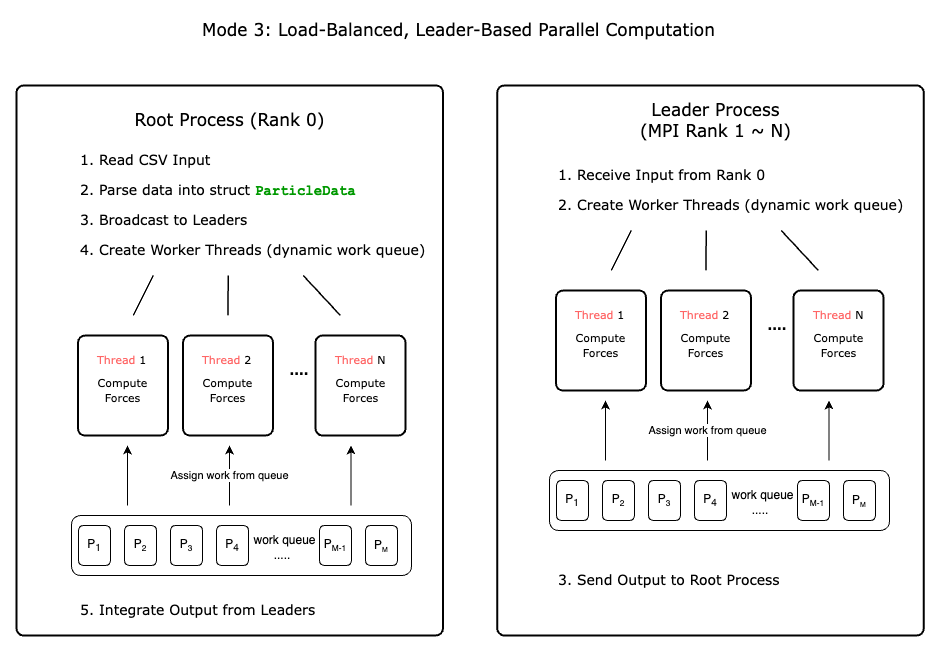

The diagram above was exported from draw.io. Its source (the exported page's mxGraphModel, read from the mxfile embedded in the PNG):
<mxGraphModel dx="1380" dy="873" grid="1" gridSize="10" guides="1" tooltips="1" connect="1" arrows="1" fold="1" page="1" pageScale="1" pageWidth="850" pageHeight="1100" math="0" shadow="0">
  <root>
    <mxCell id="0" />
    <mxCell id="1" parent="0" />
    <mxCell id="WoBoB5QxkLVpwnu-l5v5-1" value="&lt;div&gt;&lt;font face=&quot;Verdana&quot;&gt;&lt;br&gt;&lt;/font&gt;&lt;/div&gt;" style="rounded=1;whiteSpace=wrap;html=1;absoluteArcSize=1;arcSize=14;strokeWidth=2;align=center;" parent="1" vertex="1">
      <mxGeometry x="212" y="110" width="426.5" height="550" as="geometry" />
    </mxCell>
    <mxCell id="WoBoB5QxkLVpwnu-l5v5-2" value="&lt;font style=&quot;font-size: 14px;&quot; face=&quot;Verdana&quot;&gt;1. Read CSV Input&lt;/font&gt;" style="text;html=1;align=left;verticalAlign=middle;whiteSpace=wrap;rounded=0;" parent="1" vertex="1">
      <mxGeometry x="273.5" y="170" width="140" height="30" as="geometry" />
    </mxCell>
    <mxCell id="WoBoB5QxkLVpwnu-l5v5-3" value="&lt;font style=&quot;font-size: 14px;&quot; face=&quot;Verdana&quot;&gt;2. Parse data into struct &lt;/font&gt;&lt;font color=&quot;#009900&quot; face=&quot;Courier New&quot; style=&quot;font-size: 14px;&quot;&gt;&lt;b&gt;ParticleData&lt;/b&gt;&lt;/font&gt;" style="text;html=1;align=left;verticalAlign=middle;whiteSpace=wrap;rounded=0;" parent="1" vertex="1">
      <mxGeometry x="273.5" y="200" width="280" height="30" as="geometry" />
    </mxCell>
    <mxCell id="WoBoB5QxkLVpwnu-l5v5-4" value="&lt;font style=&quot;font-size: 14px;&quot; face=&quot;Verdana&quot;&gt;3. Broadcast to Leaders&lt;/font&gt;" style="text;html=1;align=left;verticalAlign=middle;whiteSpace=wrap;rounded=0;" parent="1" vertex="1">
      <mxGeometry x="273.5" y="230" width="320" height="30" as="geometry" />
    </mxCell>
    <mxCell id="WoBoB5QxkLVpwnu-l5v5-5" value="&lt;font style=&quot;font-size: 17px;&quot; face=&quot;Verdana&quot;&gt;Root Process (Rank 0)&lt;/font&gt;" style="text;html=1;align=center;verticalAlign=middle;whiteSpace=wrap;rounded=0;" parent="1" vertex="1">
      <mxGeometry x="323" y="130" width="205" height="30" as="geometry" />
    </mxCell>
    <mxCell id="WoBoB5QxkLVpwnu-l5v5-7" value="&lt;font style=&quot;font-size: 14px;&quot; face=&quot;Verdana&quot;&gt;5. Integrate Output from Leaders&lt;/font&gt;" style="text;html=1;align=left;verticalAlign=middle;whiteSpace=wrap;rounded=0;" parent="1" vertex="1">
      <mxGeometry x="273.5" y="620" width="250" height="30" as="geometry" />
    </mxCell>
    <mxCell id="WoBoB5QxkLVpwnu-l5v5-8" value="&lt;font face=&quot;Verdana&quot;&gt;&lt;span style=&quot;font-size: 17px;&quot;&gt;Mode 3:&amp;nbsp;Load-Balanced, Leader-Based Parallel Computation&lt;/span&gt;&lt;/font&gt;" style="text;html=1;align=center;verticalAlign=middle;whiteSpace=wrap;rounded=0;" parent="1" vertex="1">
      <mxGeometry x="387" y="40" width="535" height="30" as="geometry" />
    </mxCell>
    <mxCell id="CDAuo4_c0aWhGQ_uu-iK-1" value="" style="endArrow=none;html=1;rounded=1;curved=0;strokeWidth=1.5;endFill=0;startArrow=none;startFill=0;" parent="1" edge="1">
      <mxGeometry width="50" height="50" relative="1" as="geometry">
        <mxPoint x="328.75" y="340" as="sourcePoint" />
        <mxPoint x="348.75" y="300" as="targetPoint" />
      </mxGeometry>
    </mxCell>
    <mxCell id="CDAuo4_c0aWhGQ_uu-iK-2" value="" style="endArrow=none;html=1;rounded=1;curved=0;strokeWidth=1.5;exitX=0.512;exitY=0.452;exitDx=0;exitDy=0;exitPerimeter=0;startArrow=none;startFill=0;" parent="1" edge="1">
      <mxGeometry width="50" height="50" relative="1" as="geometry">
        <mxPoint x="423.41999999999996" y="339.84" as="sourcePoint" />
        <mxPoint x="423.75" y="300" as="targetPoint" />
      </mxGeometry>
    </mxCell>
    <mxCell id="CDAuo4_c0aWhGQ_uu-iK-3" value="" style="endArrow=none;html=1;rounded=1;curved=0;strokeWidth=1.5;exitX=0.512;exitY=0.452;exitDx=0;exitDy=0;exitPerimeter=0;startArrow=none;startFill=0;" parent="1" edge="1">
      <mxGeometry width="50" height="50" relative="1" as="geometry">
        <mxPoint x="535.75" y="339.84" as="sourcePoint" />
        <mxPoint x="498.75" y="300" as="targetPoint" />
      </mxGeometry>
    </mxCell>
    <mxCell id="CDAuo4_c0aWhGQ_uu-iK-5" value="" style="rounded=1;whiteSpace=wrap;html=1;absoluteArcSize=1;arcSize=14;strokeWidth=2;" parent="1" vertex="1">
      <mxGeometry x="273.5" y="360" width="90" height="100" as="geometry" />
    </mxCell>
    <mxCell id="CDAuo4_c0aWhGQ_uu-iK-6" value="&lt;font style=&quot;font-size: 11px;&quot; face=&quot;Verdana&quot;&gt;&lt;font color=&quot;#ff6666&quot;&gt;Thread&lt;/font&gt; 1&lt;/font&gt;" style="text;html=1;align=left;verticalAlign=middle;whiteSpace=wrap;rounded=0;" parent="1" vertex="1">
      <mxGeometry x="291" y="370" width="55" height="30" as="geometry" />
    </mxCell>
    <mxCell id="CDAuo4_c0aWhGQ_uu-iK-7" value="&lt;font style=&quot;font-size: 11px;&quot; face=&quot;Verdana&quot;&gt;Compute Forces&lt;/font&gt;" style="text;html=1;align=center;verticalAlign=middle;whiteSpace=wrap;rounded=0;" parent="1" vertex="1">
      <mxGeometry x="291" y="390" width="55" height="50" as="geometry" />
    </mxCell>
    <mxCell id="CDAuo4_c0aWhGQ_uu-iK-8" value="" style="rounded=1;whiteSpace=wrap;html=1;absoluteArcSize=1;arcSize=14;strokeWidth=2;" parent="1" vertex="1">
      <mxGeometry x="378.5" y="360" width="90" height="100" as="geometry" />
    </mxCell>
    <mxCell id="CDAuo4_c0aWhGQ_uu-iK-9" value="&lt;font style=&quot;font-size: 11px;&quot; face=&quot;Verdana&quot;&gt;&lt;font color=&quot;#ff6666&quot;&gt;Thread&lt;/font&gt;&amp;nbsp;2&lt;/font&gt;" style="text;html=1;align=left;verticalAlign=middle;whiteSpace=wrap;rounded=0;" parent="1" vertex="1">
      <mxGeometry x="396" y="370" width="55" height="30" as="geometry" />
    </mxCell>
    <mxCell id="CDAuo4_c0aWhGQ_uu-iK-10" value="&lt;font style=&quot;font-size: 11px;&quot; face=&quot;Verdana&quot;&gt;Compute Forces&lt;/font&gt;" style="text;html=1;align=center;verticalAlign=middle;whiteSpace=wrap;rounded=0;" parent="1" vertex="1">
      <mxGeometry x="396" y="390" width="55" height="50" as="geometry" />
    </mxCell>
    <mxCell id="CDAuo4_c0aWhGQ_uu-iK-11" value="" style="rounded=1;whiteSpace=wrap;html=1;absoluteArcSize=1;arcSize=14;strokeWidth=2;" parent="1" vertex="1">
      <mxGeometry x="511" y="360" width="90" height="100" as="geometry" />
    </mxCell>
    <mxCell id="CDAuo4_c0aWhGQ_uu-iK-12" value="&lt;font style=&quot;font-size: 11px;&quot; face=&quot;Verdana&quot;&gt;&lt;font color=&quot;#ff6666&quot;&gt;Thread&lt;/font&gt;&amp;nbsp;N&lt;/font&gt;" style="text;html=1;align=left;verticalAlign=middle;whiteSpace=wrap;rounded=0;" parent="1" vertex="1">
      <mxGeometry x="528.5" y="370" width="55" height="30" as="geometry" />
    </mxCell>
    <mxCell id="CDAuo4_c0aWhGQ_uu-iK-13" value="&lt;font style=&quot;font-size: 11px;&quot; face=&quot;Verdana&quot;&gt;Compute Forces&lt;/font&gt;" style="text;html=1;align=center;verticalAlign=middle;whiteSpace=wrap;rounded=0;" parent="1" vertex="1">
      <mxGeometry x="528.5" y="390" width="55" height="50" as="geometry" />
    </mxCell>
    <mxCell id="CDAuo4_c0aWhGQ_uu-iK-14" value="&lt;font size=&quot;1&quot; face=&quot;Verdana&quot;&gt;&lt;b style=&quot;font-size: 13px;&quot;&gt;....&lt;/b&gt;&lt;/font&gt;" style="text;html=1;align=center;verticalAlign=middle;whiteSpace=wrap;rounded=0;" parent="1" vertex="1">
      <mxGeometry x="478.5" y="380" width="32.5" height="30" as="geometry" />
    </mxCell>
    <mxCell id="nfDZJQHjviignP7EyMDs-23" value="&lt;font style=&quot;font-size: 14px;&quot; face=&quot;Verdana&quot;&gt;4. Create Worker Threads (dynamic work queue)&lt;/font&gt;" style="text;html=1;align=left;verticalAlign=middle;whiteSpace=wrap;rounded=0;" vertex="1" parent="1">
      <mxGeometry x="273.5" y="260" width="366.5" height="30" as="geometry" />
    </mxCell>
    <mxCell id="nfDZJQHjviignP7EyMDs-27" value="" style="rounded=1;whiteSpace=wrap;html=1;" vertex="1" parent="1">
      <mxGeometry x="267" y="540" width="340" height="60" as="geometry" />
    </mxCell>
    <mxCell id="nfDZJQHjviignP7EyMDs-30" value="" style="rounded=1;whiteSpace=wrap;html=1;" vertex="1" parent="1">
      <mxGeometry x="274" y="550" width="32" height="40" as="geometry" />
    </mxCell>
    <mxCell id="nfDZJQHjviignP7EyMDs-31" value="P&lt;sub&gt;1&lt;/sub&gt;" style="text;html=1;align=center;verticalAlign=middle;whiteSpace=wrap;rounded=0;" vertex="1" parent="1">
      <mxGeometry x="260" y="555" width="60" height="30" as="geometry" />
    </mxCell>
    <mxCell id="nfDZJQHjviignP7EyMDs-32" value="" style="rounded=1;whiteSpace=wrap;html=1;" vertex="1" parent="1">
      <mxGeometry x="320" y="550" width="32" height="40" as="geometry" />
    </mxCell>
    <mxCell id="nfDZJQHjviignP7EyMDs-33" value="P&lt;span style=&quot;font-size: 10px;&quot;&gt;&lt;sub&gt;2&lt;/sub&gt;&lt;/span&gt;" style="text;html=1;align=center;verticalAlign=middle;whiteSpace=wrap;rounded=0;" vertex="1" parent="1">
      <mxGeometry x="306" y="555" width="60" height="30" as="geometry" />
    </mxCell>
    <mxCell id="nfDZJQHjviignP7EyMDs-34" value="" style="rounded=1;whiteSpace=wrap;html=1;" vertex="1" parent="1">
      <mxGeometry x="515" y="550" width="32" height="40" as="geometry" />
    </mxCell>
    <mxCell id="nfDZJQHjviignP7EyMDs-35" value="P&lt;span style=&quot;font-size: 10px;&quot;&gt;&lt;sub&gt;M-1&lt;/sub&gt;&lt;/span&gt;" style="text;html=1;align=center;verticalAlign=middle;whiteSpace=wrap;rounded=0;" vertex="1" parent="1">
      <mxGeometry x="501" y="555" width="60" height="30" as="geometry" />
    </mxCell>
    <mxCell id="nfDZJQHjviignP7EyMDs-36" value="" style="rounded=1;whiteSpace=wrap;html=1;" vertex="1" parent="1">
      <mxGeometry x="561" y="550" width="32" height="40" as="geometry" />
    </mxCell>
    <mxCell id="nfDZJQHjviignP7EyMDs-37" value="P&lt;span style=&quot;font-size: 8.33333px;&quot;&gt;&lt;sub&gt;M&lt;/sub&gt;&lt;/span&gt;" style="text;html=1;align=center;verticalAlign=middle;whiteSpace=wrap;rounded=0;" vertex="1" parent="1">
      <mxGeometry x="547" y="555" width="60" height="30" as="geometry" />
    </mxCell>
    <mxCell id="nfDZJQHjviignP7EyMDs-38" value="" style="rounded=1;whiteSpace=wrap;html=1;" vertex="1" parent="1">
      <mxGeometry x="366" y="550" width="32" height="40" as="geometry" />
    </mxCell>
    <mxCell id="nfDZJQHjviignP7EyMDs-39" value="P&lt;span style=&quot;font-size: 10px;&quot;&gt;&lt;sub&gt;3&lt;/sub&gt;&lt;/span&gt;" style="text;html=1;align=center;verticalAlign=middle;whiteSpace=wrap;rounded=0;" vertex="1" parent="1">
      <mxGeometry x="352" y="555" width="60" height="30" as="geometry" />
    </mxCell>
    <mxCell id="nfDZJQHjviignP7EyMDs-40" value="" style="rounded=1;whiteSpace=wrap;html=1;" vertex="1" parent="1">
      <mxGeometry x="412" y="550" width="32" height="40" as="geometry" />
    </mxCell>
    <mxCell id="nfDZJQHjviignP7EyMDs-41" value="P&lt;sub&gt;4&lt;/sub&gt;" style="text;html=1;align=center;verticalAlign=middle;whiteSpace=wrap;rounded=0;" vertex="1" parent="1">
      <mxGeometry x="398" y="555" width="60" height="30" as="geometry" />
    </mxCell>
    <mxCell id="nfDZJQHjviignP7EyMDs-42" value="....." style="text;html=1;align=center;verticalAlign=middle;whiteSpace=wrap;rounded=0;" vertex="1" parent="1">
      <mxGeometry x="448.25" y="565" width="60" height="30" as="geometry" />
    </mxCell>
    <mxCell id="nfDZJQHjviignP7EyMDs-43" value="work queue" style="text;html=1;align=center;verticalAlign=middle;whiteSpace=wrap;rounded=0;" vertex="1" parent="1">
      <mxGeometry x="446.25" y="550" width="68.75" height="30" as="geometry" />
    </mxCell>
    <mxCell id="nfDZJQHjviignP7EyMDs-46" value="Assign work from queue" style="endArrow=classic;html=1;rounded=0;" edge="1" parent="1">
      <mxGeometry width="50" height="50" relative="1" as="geometry">
        <mxPoint x="425" y="530" as="sourcePoint" />
        <mxPoint x="425" y="470" as="targetPoint" />
      </mxGeometry>
    </mxCell>
    <mxCell id="nfDZJQHjviignP7EyMDs-48" value="" style="endArrow=classic;html=1;rounded=0;" edge="1" parent="1">
      <mxGeometry width="50" height="50" relative="1" as="geometry">
        <mxPoint x="323" y="530" as="sourcePoint" />
        <mxPoint x="323" y="470" as="targetPoint" />
      </mxGeometry>
    </mxCell>
    <mxCell id="nfDZJQHjviignP7EyMDs-49" value="" style="endArrow=classic;html=1;rounded=0;" edge="1" parent="1">
      <mxGeometry width="50" height="50" relative="1" as="geometry">
        <mxPoint x="546.56" y="530" as="sourcePoint" />
        <mxPoint x="546.56" y="470" as="targetPoint" />
      </mxGeometry>
    </mxCell>
    <mxCell id="nfDZJQHjviignP7EyMDs-50" value="&lt;div&gt;&lt;font face=&quot;Verdana&quot;&gt;&lt;br&gt;&lt;/font&gt;&lt;/div&gt;" style="rounded=1;whiteSpace=wrap;html=1;absoluteArcSize=1;arcSize=14;strokeWidth=2;align=center;" vertex="1" parent="1">
      <mxGeometry x="692.75" y="110" width="426.5" height="550" as="geometry" />
    </mxCell>
    <mxCell id="nfDZJQHjviignP7EyMDs-51" value="&lt;font style=&quot;font-size: 14px;&quot; face=&quot;Verdana&quot;&gt;1.&amp;nbsp;&lt;/font&gt;&lt;font face=&quot;Verdana&quot;&gt;&lt;span style=&quot;font-size: 14px;&quot;&gt;Receive Input from Rank 0&lt;/span&gt;&lt;/font&gt;" style="text;html=1;align=left;verticalAlign=middle;whiteSpace=wrap;rounded=0;" vertex="1" parent="1">
      <mxGeometry x="751.5" y="185" width="218.5" height="30" as="geometry" />
    </mxCell>
    <mxCell id="nfDZJQHjviignP7EyMDs-54" value="&lt;font style=&quot;font-size: 17px;&quot; face=&quot;Verdana&quot;&gt;Leader Process &lt;br&gt;(MPI Rank 1 ~ N)&lt;/font&gt;" style="text;html=1;align=center;verticalAlign=middle;whiteSpace=wrap;rounded=0;" vertex="1" parent="1">
      <mxGeometry x="809" y="130" width="205" height="30" as="geometry" />
    </mxCell>
    <mxCell id="nfDZJQHjviignP7EyMDs-55" value="&lt;font style=&quot;font-size: 14px;&quot; face=&quot;Verdana&quot;&gt;3. Send Output to Root Process&lt;/font&gt;" style="text;html=1;align=left;verticalAlign=middle;whiteSpace=wrap;rounded=0;" vertex="1" parent="1">
      <mxGeometry x="751.5" y="590" width="250" height="30" as="geometry" />
    </mxCell>
    <mxCell id="nfDZJQHjviignP7EyMDs-56" value="" style="endArrow=none;html=1;rounded=1;curved=0;strokeWidth=1.5;endFill=0;startArrow=none;startFill=0;" edge="1" parent="1">
      <mxGeometry width="50" height="50" relative="1" as="geometry">
        <mxPoint x="806.75" y="295" as="sourcePoint" />
        <mxPoint x="826.75" y="255" as="targetPoint" />
      </mxGeometry>
    </mxCell>
    <mxCell id="nfDZJQHjviignP7EyMDs-57" value="" style="endArrow=none;html=1;rounded=1;curved=0;strokeWidth=1.5;exitX=0.512;exitY=0.452;exitDx=0;exitDy=0;exitPerimeter=0;startArrow=none;startFill=0;" edge="1" parent="1">
      <mxGeometry width="50" height="50" relative="1" as="geometry">
        <mxPoint x="901.42" y="294.8399999999999" as="sourcePoint" />
        <mxPoint x="901.75" y="255" as="targetPoint" />
      </mxGeometry>
    </mxCell>
    <mxCell id="nfDZJQHjviignP7EyMDs-58" value="" style="endArrow=none;html=1;rounded=1;curved=0;strokeWidth=1.5;exitX=0.512;exitY=0.452;exitDx=0;exitDy=0;exitPerimeter=0;startArrow=none;startFill=0;" edge="1" parent="1">
      <mxGeometry width="50" height="50" relative="1" as="geometry">
        <mxPoint x="1013.75" y="294.8399999999999" as="sourcePoint" />
        <mxPoint x="976.75" y="255" as="targetPoint" />
      </mxGeometry>
    </mxCell>
    <mxCell id="nfDZJQHjviignP7EyMDs-59" value="" style="rounded=1;whiteSpace=wrap;html=1;absoluteArcSize=1;arcSize=14;strokeWidth=2;" vertex="1" parent="1">
      <mxGeometry x="751.5" y="315" width="90" height="100" as="geometry" />
    </mxCell>
    <mxCell id="nfDZJQHjviignP7EyMDs-60" value="&lt;font style=&quot;font-size: 11px;&quot; face=&quot;Verdana&quot;&gt;&lt;font color=&quot;#ff6666&quot;&gt;Thread&lt;/font&gt; 1&lt;/font&gt;" style="text;html=1;align=left;verticalAlign=middle;whiteSpace=wrap;rounded=0;" vertex="1" parent="1">
      <mxGeometry x="769" y="325" width="55" height="30" as="geometry" />
    </mxCell>
    <mxCell id="nfDZJQHjviignP7EyMDs-61" value="&lt;font style=&quot;font-size: 11px;&quot; face=&quot;Verdana&quot;&gt;Compute Forces&lt;/font&gt;" style="text;html=1;align=center;verticalAlign=middle;whiteSpace=wrap;rounded=0;" vertex="1" parent="1">
      <mxGeometry x="769" y="345" width="55" height="50" as="geometry" />
    </mxCell>
    <mxCell id="nfDZJQHjviignP7EyMDs-62" value="" style="rounded=1;whiteSpace=wrap;html=1;absoluteArcSize=1;arcSize=14;strokeWidth=2;" vertex="1" parent="1">
      <mxGeometry x="856.5" y="315" width="90" height="100" as="geometry" />
    </mxCell>
    <mxCell id="nfDZJQHjviignP7EyMDs-63" value="&lt;font style=&quot;font-size: 11px;&quot; face=&quot;Verdana&quot;&gt;&lt;font color=&quot;#ff6666&quot;&gt;Thread&lt;/font&gt;&amp;nbsp;2&lt;/font&gt;" style="text;html=1;align=left;verticalAlign=middle;whiteSpace=wrap;rounded=0;" vertex="1" parent="1">
      <mxGeometry x="874" y="325" width="55" height="30" as="geometry" />
    </mxCell>
    <mxCell id="nfDZJQHjviignP7EyMDs-64" value="&lt;font style=&quot;font-size: 11px;&quot; face=&quot;Verdana&quot;&gt;Compute Forces&lt;/font&gt;" style="text;html=1;align=center;verticalAlign=middle;whiteSpace=wrap;rounded=0;" vertex="1" parent="1">
      <mxGeometry x="874" y="345" width="55" height="50" as="geometry" />
    </mxCell>
    <mxCell id="nfDZJQHjviignP7EyMDs-65" value="" style="rounded=1;whiteSpace=wrap;html=1;absoluteArcSize=1;arcSize=14;strokeWidth=2;" vertex="1" parent="1">
      <mxGeometry x="989" y="315" width="90" height="100" as="geometry" />
    </mxCell>
    <mxCell id="nfDZJQHjviignP7EyMDs-66" value="&lt;font style=&quot;font-size: 11px;&quot; face=&quot;Verdana&quot;&gt;&lt;font color=&quot;#ff6666&quot;&gt;Thread&lt;/font&gt;&amp;nbsp;N&lt;/font&gt;" style="text;html=1;align=left;verticalAlign=middle;whiteSpace=wrap;rounded=0;" vertex="1" parent="1">
      <mxGeometry x="1006.5" y="325" width="55" height="30" as="geometry" />
    </mxCell>
    <mxCell id="nfDZJQHjviignP7EyMDs-67" value="&lt;font style=&quot;font-size: 11px;&quot; face=&quot;Verdana&quot;&gt;Compute Forces&lt;/font&gt;" style="text;html=1;align=center;verticalAlign=middle;whiteSpace=wrap;rounded=0;" vertex="1" parent="1">
      <mxGeometry x="1006.5" y="345" width="55" height="50" as="geometry" />
    </mxCell>
    <mxCell id="nfDZJQHjviignP7EyMDs-68" value="&lt;font size=&quot;1&quot; face=&quot;Verdana&quot;&gt;&lt;b style=&quot;font-size: 13px;&quot;&gt;....&lt;/b&gt;&lt;/font&gt;" style="text;html=1;align=center;verticalAlign=middle;whiteSpace=wrap;rounded=0;" vertex="1" parent="1">
      <mxGeometry x="956.5" y="335" width="32.5" height="30" as="geometry" />
    </mxCell>
    <mxCell id="nfDZJQHjviignP7EyMDs-69" value="&lt;font style=&quot;font-size: 14px;&quot; face=&quot;Verdana&quot;&gt;2. Create Worker Threads (dynamic work queue)&lt;/font&gt;" style="text;html=1;align=left;verticalAlign=middle;whiteSpace=wrap;rounded=0;" vertex="1" parent="1">
      <mxGeometry x="751.5" y="215" width="366.5" height="30" as="geometry" />
    </mxCell>
    <mxCell id="nfDZJQHjviignP7EyMDs-70" value="" style="rounded=1;whiteSpace=wrap;html=1;" vertex="1" parent="1">
      <mxGeometry x="745" y="495" width="340" height="60" as="geometry" />
    </mxCell>
    <mxCell id="nfDZJQHjviignP7EyMDs-71" value="" style="rounded=1;whiteSpace=wrap;html=1;" vertex="1" parent="1">
      <mxGeometry x="752" y="505" width="32" height="40" as="geometry" />
    </mxCell>
    <mxCell id="nfDZJQHjviignP7EyMDs-72" value="P&lt;sub&gt;1&lt;/sub&gt;" style="text;html=1;align=center;verticalAlign=middle;whiteSpace=wrap;rounded=0;" vertex="1" parent="1">
      <mxGeometry x="738" y="510" width="60" height="30" as="geometry" />
    </mxCell>
    <mxCell id="nfDZJQHjviignP7EyMDs-73" value="" style="rounded=1;whiteSpace=wrap;html=1;" vertex="1" parent="1">
      <mxGeometry x="798" y="505" width="32" height="40" as="geometry" />
    </mxCell>
    <mxCell id="nfDZJQHjviignP7EyMDs-74" value="P&lt;span style=&quot;font-size: 10px;&quot;&gt;&lt;sub&gt;2&lt;/sub&gt;&lt;/span&gt;" style="text;html=1;align=center;verticalAlign=middle;whiteSpace=wrap;rounded=0;" vertex="1" parent="1">
      <mxGeometry x="784" y="510" width="60" height="30" as="geometry" />
    </mxCell>
    <mxCell id="nfDZJQHjviignP7EyMDs-75" value="" style="rounded=1;whiteSpace=wrap;html=1;" vertex="1" parent="1">
      <mxGeometry x="993" y="505" width="32" height="40" as="geometry" />
    </mxCell>
    <mxCell id="nfDZJQHjviignP7EyMDs-76" value="P&lt;span style=&quot;font-size: 10px;&quot;&gt;&lt;sub&gt;M-1&lt;/sub&gt;&lt;/span&gt;" style="text;html=1;align=center;verticalAlign=middle;whiteSpace=wrap;rounded=0;" vertex="1" parent="1">
      <mxGeometry x="979" y="510" width="60" height="30" as="geometry" />
    </mxCell>
    <mxCell id="nfDZJQHjviignP7EyMDs-77" value="" style="rounded=1;whiteSpace=wrap;html=1;" vertex="1" parent="1">
      <mxGeometry x="1039" y="505" width="32" height="40" as="geometry" />
    </mxCell>
    <mxCell id="nfDZJQHjviignP7EyMDs-78" value="P&lt;span style=&quot;font-size: 8.33333px;&quot;&gt;&lt;sub&gt;M&lt;/sub&gt;&lt;/span&gt;" style="text;html=1;align=center;verticalAlign=middle;whiteSpace=wrap;rounded=0;" vertex="1" parent="1">
      <mxGeometry x="1025" y="510" width="60" height="30" as="geometry" />
    </mxCell>
    <mxCell id="nfDZJQHjviignP7EyMDs-79" value="" style="rounded=1;whiteSpace=wrap;html=1;" vertex="1" parent="1">
      <mxGeometry x="844" y="505" width="32" height="40" as="geometry" />
    </mxCell>
    <mxCell id="nfDZJQHjviignP7EyMDs-80" value="P&lt;span style=&quot;font-size: 10px;&quot;&gt;&lt;sub&gt;3&lt;/sub&gt;&lt;/span&gt;" style="text;html=1;align=center;verticalAlign=middle;whiteSpace=wrap;rounded=0;" vertex="1" parent="1">
      <mxGeometry x="830" y="510" width="60" height="30" as="geometry" />
    </mxCell>
    <mxCell id="nfDZJQHjviignP7EyMDs-81" value="" style="rounded=1;whiteSpace=wrap;html=1;" vertex="1" parent="1">
      <mxGeometry x="890" y="505" width="32" height="40" as="geometry" />
    </mxCell>
    <mxCell id="nfDZJQHjviignP7EyMDs-82" value="P&lt;sub&gt;4&lt;/sub&gt;" style="text;html=1;align=center;verticalAlign=middle;whiteSpace=wrap;rounded=0;" vertex="1" parent="1">
      <mxGeometry x="876" y="510" width="60" height="30" as="geometry" />
    </mxCell>
    <mxCell id="nfDZJQHjviignP7EyMDs-83" value="....." style="text;html=1;align=center;verticalAlign=middle;whiteSpace=wrap;rounded=0;" vertex="1" parent="1">
      <mxGeometry x="926.25" y="520" width="60" height="30" as="geometry" />
    </mxCell>
    <mxCell id="nfDZJQHjviignP7EyMDs-84" value="work queue" style="text;html=1;align=center;verticalAlign=middle;whiteSpace=wrap;rounded=0;" vertex="1" parent="1">
      <mxGeometry x="924.25" y="505" width="68.75" height="30" as="geometry" />
    </mxCell>
    <mxCell id="nfDZJQHjviignP7EyMDs-85" value="Assign work from queue" style="endArrow=classic;html=1;rounded=0;" edge="1" parent="1">
      <mxGeometry width="50" height="50" relative="1" as="geometry">
        <mxPoint x="903" y="485" as="sourcePoint" />
        <mxPoint x="903" y="425" as="targetPoint" />
      </mxGeometry>
    </mxCell>
    <mxCell id="nfDZJQHjviignP7EyMDs-86" value="" style="endArrow=classic;html=1;rounded=0;" edge="1" parent="1">
      <mxGeometry width="50" height="50" relative="1" as="geometry">
        <mxPoint x="801" y="485" as="sourcePoint" />
        <mxPoint x="801" y="425" as="targetPoint" />
      </mxGeometry>
    </mxCell>
    <mxCell id="nfDZJQHjviignP7EyMDs-87" value="" style="endArrow=classic;html=1;rounded=0;" edge="1" parent="1">
      <mxGeometry width="50" height="50" relative="1" as="geometry">
        <mxPoint x="1024.56" y="485" as="sourcePoint" />
        <mxPoint x="1024.56" y="425" as="targetPoint" />
      </mxGeometry>
    </mxCell>
  </root>
</mxGraphModel>